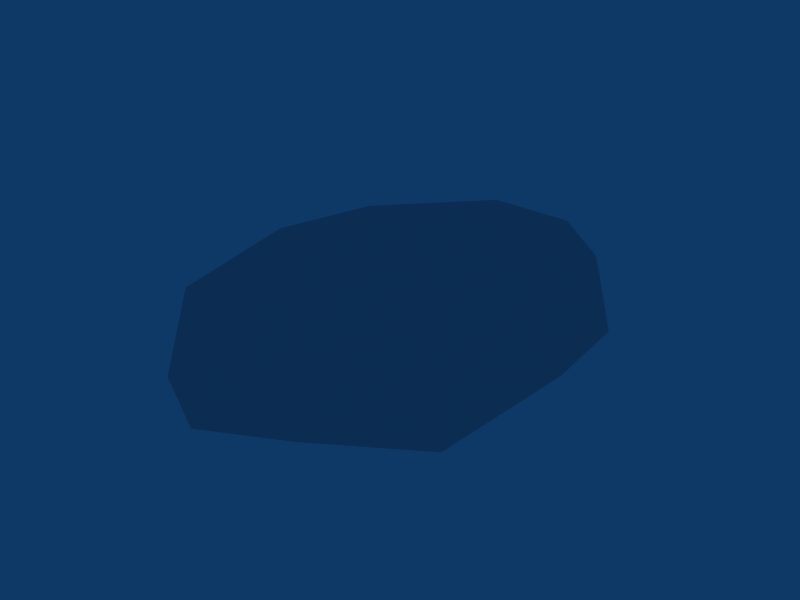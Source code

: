 # Source: stone.blend  (saved by Blender 2.44.0; exported with 4.5.12 LTS)
import bpy
from mathutils import Matrix  # noqa: F401  (used for matrix-valued properties, if any)

bpy.ops.wm.read_factory_settings(use_empty=True)
scene = bpy.context.scene
scene.name = 'Scene'

# ---- collections
col_collection_1 = bpy.data.collections.new('Collection 1'); scene.collection.children.link(col_collection_1)

# ---- materials (node trees are filled in below, after node groups)
mat_material04 = bpy.data.materials.new('Material04')
mat_material04.alpha_threshold = 0.0
mat_material04.specular_color = (0.0, 0.0, 0.0)
mat_material04.roughness = 0.5
mat_material04.line_color = (0.0, 0.0, 0.0, 1.0)

# ---- material node trees

# ---- world
world_world = bpy.data.worlds.new('World'); scene.world = world_world
world_world.color = (0.05656, 0.2208, 0.4)
world_world.use_sun_shadow = False
world_world.sun_shadow_jitter_overblur = 0.0
world_world.cycles.sampling_method = 'MANUAL'
world_world.cycles.sample_map_resolution = 256

# ---- meshes
me_geosphere03_material0 = bpy.data.meshes.new('GeoSphere03_Material0')
me_geosphere03_material0.from_pydata([(-0.5893, -1.853, -0.07351), (0.039, -2.178, -0.07351), (-0.3303, -1.762, 0.2132), (0.039, -1.145, 0.4143), (0.4083, -1.762, 0.2132), (0.6673, -1.853, -0.07351), (-1.266, -1.089, 0.1221), (-1.316, 1.864e-07, 0.2464), (-0.5195, -0.6732, 0.464), (-0.5195, 0.6732, 0.464), (0.039, 1.145, 0.4143), (0.039, 1.864e-07, 0.5), (0.7665, -0.6732, 0.464), (0.7665, 0.6732, 0.464), (1.186, 1.864e-07, 0.3015), (1.136, -1.089, 0.1772), (1.494, 1.864e-07, -0.1195), (1.316, 1.864e-07, -0.2831), (1.266, -1.089, -0.2967), (1.136, 1.089, 0.1772), (0.6673, 1.853, -0.07351), (1.266, 1.089, -0.2967), (0.4083, 1.762, 0.2132), (-0.3303, 1.762, 0.2132), (-0.5893, 1.853, -0.07351), (0.039, 2.178, -0.07351), (-0.3303, 1.762, -0.1949), (0.104, 1.145, -0.3041), (0.4083, 1.762, -0.1949), (0.7275, 0.6732, -0.4916), (0.078, 1.864e-07, -0.5), (0.104, -1.145, -0.3041), (0.7275, -0.6732, -0.4916), (-0.5195, 0.6732, -0.4272), (-1.316, 1.864e-07, -0.1912), (-0.5195, -0.6732, -0.4272), (-1.266, -1.089, -0.06695), (-0.3303, -1.762, -0.1949), (0.4083, -1.762, -0.1949), (-1.494, 1.864e-07, -0.05514), (-1.266, 1.089, 0.1221), (-1.266, 1.089, -0.06695), (-0.5893, -1.853, -0.07361), (-1.266, -1.089, 0.1218), (-1.266, -1.089, -0.06705), (-1.494, 1.864e-07, -0.05525), (-0.5893, 1.853, -0.07361), (-1.266, 1.089, -0.06705), (-1.266, 1.089, 0.1218)], [], [(0, 1, 2), (3, 2, 4), (5, 4, 1), (2, 1, 4), (0, 2, 6), (7, 6, 8), (3, 8, 2), (6, 2, 8), (7, 8, 9), (10, 9, 11), (3, 11, 8), (9, 8, 11), (3, 12, 11), (10, 11, 13), (14, 13, 12), (11, 12, 13), (3, 4, 12), (14, 12, 15), (5, 15, 4), (12, 4, 15), (14, 15, 16), (17, 16, 18), (5, 18, 15), (16, 15, 18), (14, 16, 19), (20, 19, 21), (17, 21, 16), (19, 16, 21), (10, 13, 22), (20, 22, 19), (14, 19, 13), (22, 13, 19), (10, 22, 23), (24, 23, 25), (20, 25, 22), (23, 22, 25), (24, 25, 26), (27, 26, 28), (20, 28, 25), (26, 25, 28), (27, 28, 29), (17, 29, 21), (20, 21, 28), (29, 28, 21), (27, 29, 30), (31, 30, 32), (17, 32, 29), (30, 29, 32), (27, 30, 33), (34, 33, 35), (31, 35, 30), (33, 30, 35), (34, 35, 36), (0, 36, 37), (31, 37, 35), (36, 35, 37), (0, 37, 1), (5, 1, 38), (31, 38, 37), (1, 37, 38), (31, 32, 38), (5, 38, 18), (17, 18, 32), (38, 32, 18), (7, 39, 6), (34, 36, 39), (7, 40, 39), (34, 39, 41), (7, 9, 40), (24, 40, 23), (10, 23, 9), (40, 9, 23), (27, 33, 26), (24, 26, 41), (34, 41, 33), (26, 33, 41), (42, 43, 44), (43, 45, 44), (46, 47, 48), (45, 48, 47)])
_uv = me_geosphere03_material0.uv_layers.new(name='UVTex')
_uv.uv.foreach_set('vector', [0.3328, 0.2494, 0.545, 0.2048, 0.4203, 0.2618, 0.545, 0.3464, 0.4203, 0.2618, 0.6698, 0.2618, 0.7846, 0.1869, 0.6698, 0.2618, 0.545, 0.2048, 0.4203, 0.2618, 0.545, 0.2048, 0.6698, 0.2618, 0.3328, 0.2494, 0.4203, 0.2618, 0.155, 0.4087, 0.08745, 0.5033, 0.155, 0.4087, 0.3564, 0.4111, 0.545, 0.3464, 0.3564, 0.4111, 0.4203, 0.2618, 0.155, 0.4087, 0.4203, 0.2618, 0.3564, 0.4111, 0.08745, 0.5033, 0.3564, 0.4111, 0.3564, 0.5956, 0.545, 0.6603, 0.3564, 0.5956, 0.545, 0.5033, 0.545, 0.3464, 0.545, 0.5033, 0.3564, 0.4111, 0.3564, 0.5956, 0.3564, 0.4111, 0.545, 0.5033, 0.545, 0.3464, 0.7908, 0.4111, 0.545, 0.5033, 0.545, 0.6603, 0.545, 0.5033, 0.7908, 0.5956, 0.8503, 0.4955, 0.7908, 0.5956, 0.7908, 0.4111, 0.545, 0.5033, 0.7908, 0.4111, 0.7908, 0.5956, 0.545, 0.3464, 0.6698, 0.2618, 0.7908, 0.4111, 0.8503, 0.4955, 0.7908, 0.4111, 0.9155, 0.3541, 0.7846, 0.1869, 0.9155, 0.3541, 0.6698, 0.2618, 0.7908, 0.4111, 0.6698, 0.2618, 0.9155, 0.3541, 0.8503, 0.4955, 0.9155, 0.3541, 0.9545, 0.4955, 0.8942, 0.4955, 0.9545, 0.4955, 0.9595, 0.3541, 0.7846, 0.1869, 0.9595, 0.3541, 0.9155, 0.3541, 0.9545, 0.4955, 0.9155, 0.3541, 0.9595, 0.3541, 0.8503, 0.4955, 0.9545, 0.4955, 0.8726, 0.6507, 0.8022, 0.7729, 0.8726, 0.6507, 0.9165, 0.6507, 0.8942, 0.4955, 0.9165, 0.6507, 0.9545, 0.4955, 0.8726, 0.6507, 0.9545, 0.4955, 0.9165, 0.6507, 0.545, 0.6603, 0.7908, 0.5956, 0.6698, 0.7449, 0.8022, 0.7729, 0.6698, 0.7449, 0.8726, 0.6507, 0.8503, 0.4955, 0.8726, 0.6507, 0.7908, 0.5956, 0.6698, 0.7449, 0.7908, 0.5956, 0.8726, 0.6507, 0.545, 0.6603, 0.6698, 0.7449, 0.4203, 0.7449, 0.3348, 0.7397, 0.4203, 0.7449, 0.547, 0.7745, 0.8022, 0.7729, 0.547, 0.7745, 0.6698, 0.7449, 0.4203, 0.7449, 0.6698, 0.7449, 0.547, 0.7745, 0.3348, 0.7397, 0.547, 0.7745, 0.4203, 0.7449, 0.567, 0.6603, 0.4203, 0.7449, 0.6698, 0.7449, 0.8022, 0.7729, 0.6698, 0.7449, 0.547, 0.7745, 0.4203, 0.7449, 0.547, 0.7745, 0.6698, 0.7449, 0.567, 0.6603, 0.6698, 0.7449, 0.7776, 0.5956, 0.8942, 0.4955, 0.7776, 0.5956, 0.9165, 0.6507, 0.8022, 0.7729, 0.9165, 0.6507, 0.6698, 0.7449, 0.7776, 0.5956, 0.6698, 0.7449, 0.9165, 0.6507, 0.567, 0.6603, 0.7776, 0.5956, 0.5582, 0.5033, 0.567, 0.3464, 0.5582, 0.5033, 0.7776, 0.4111, 0.8942, 0.4955, 0.7776, 0.4111, 0.7776, 0.5956, 0.5582, 0.5033, 0.7776, 0.5956, 0.7776, 0.4111, 0.567, 0.6603, 0.5582, 0.5033, 0.3564, 0.5956, 0.08745, 0.5033, 0.3564, 0.5956, 0.3564, 0.4111, 0.567, 0.3464, 0.3564, 0.4111, 0.5582, 0.5033, 0.3564, 0.5956, 0.5582, 0.5033, 0.3564, 0.4111, 0.08745, 0.5033, 0.3564, 0.4111, 0.155, 0.4087, 0.3328, 0.2494, 0.155, 0.4087, 0.4203, 0.2618, 0.567, 0.3464, 0.4203, 0.2618, 0.3564, 0.4111, 0.155, 0.4087, 0.3564, 0.4111, 0.4203, 0.2618, 0.3328, 0.2494, 0.4203, 0.2618, 0.545, 0.2048, 0.7846, 0.1869, 0.545, 0.2048, 0.6698, 0.2618, 0.567, 0.3464, 0.6698, 0.2618, 0.4203, 0.2618, 0.545, 0.2048, 0.4203, 0.2618, 0.6698, 0.2618, 0.567, 0.3464, 0.7776, 0.4111, 0.6698, 0.2618, 0.7846, 0.1869, 0.6698, 0.2618, 0.9595, 0.3541, 0.8942, 0.4955, 0.9595, 0.3541, 0.7776, 0.4111, 0.6698, 0.2618, 0.7776, 0.4111, 0.9595, 0.3541, 0.08745, 0.5033, 0.02716, 0.5033, 0.155, 0.4087, 0.08745, 0.5033, 0.155, 0.4087, 0.02716, 0.5033, 0.08745, 0.5033, 0.1043, 0.6526, 0.02716, 0.5033, 0.08745, 0.5033, 0.02716, 0.5033, 0.1043, 0.6526, 0.08745, 0.5033, 0.3564, 0.5956, 0.1043, 0.6526, 0.3348, 0.7397, 0.1043, 0.6526, 0.4203, 0.7449, 0.545, 0.6603, 0.4203, 0.7449, 0.3564, 0.5956, 0.1043, 0.6526, 0.3564, 0.5956, 0.4203, 0.7449, 0.567, 0.6603, 0.3564, 0.5956, 0.4203, 0.7449, 0.3348, 0.7397, 0.4203, 0.7449, 0.1043, 0.6526, 0.08745, 0.5033, 0.1043, 0.6526, 0.3564, 0.5956, 0.4203, 0.7449, 0.3564, 0.5956, 0.1043, 0.6526, 0.7161, 0.5277, 0.5906, 0.6235, 0.5906, 0.531, 0.5906, 0.6235, 0.4116, 0.5367, 0.5906, 0.531, 0.107, 0.5277, 0.2326, 0.531, 0.2326, 0.6235, 0.4116, 0.5367, 0.2326, 0.6235, 0.2326, 0.531])
me_geosphere03_material0.materials.append(mat_material04)
me_geosphere03_material0.use_remesh_preserve_volume = False
me_geosphere03_material0.use_remesh_preserve_attributes = False
me_geosphere03_material0.use_mirror_vertex_groups = False
me_geosphere03_material0.update()

# ---- objects
ob_geosphere03_material0 = bpy.data.objects.new('GeoSphere03_Material0', me_geosphere03_material0)

# ---- transforms, parenting, visibility, modifiers, constraints
ob_geosphere03_material0.location = (0.0, 0.0, 0.0)
ob_geosphere03_material0.lock_rotations_4d = False
ob_geosphere03_material0.empty_display_type = 'ARROWS'
ob_geosphere03_material0.color = (0.0, 0.0, 0.0, 1.0)
ob_geosphere03_material0.lineart.crease_threshold = 0.0

# ---- collection membership
col_collection_1.objects.link(ob_geosphere03_material0)

# ---- scene / render settings (as saved in the file)
scene.frame_start = 1; scene.frame_end = 250; scene.frame_set(1)
scene.render.engine = 'BLENDER_EEVEE_NEXT'
scene.render.image_settings.file_format = 'JPEG'
scene.render.image_settings.color_mode = 'RGB'
scene.render.image_settings.compression = 90
scene.render.resolution_x = 800
scene.render.resolution_y = 600
scene.render.pixel_aspect_x = 100.0
scene.render.pixel_aspect_y = 100.0
scene.render.fps = 25
scene.render.dither_intensity = 0.0
scene.render.use_compositing = False
scene.render.use_sequencer = False
scene.render.bake_margin = 2
scene.render.bake_bias = 0.0
scene.render.use_stamp_time = False
scene.render.use_stamp_date = False
scene.render.use_stamp_frame = False
scene.render.use_stamp_camera = False
scene.render.use_stamp_scene = False
scene.render.use_stamp_filename = False
scene.render.use_stamp_render_time = False
scene.render.stamp_font_size = 0
scene.cycles.use_denoising = False
scene.cycles.samples = 10
scene.cycles.sampling_pattern = 'TABULATED_SOBOL'
scene.cycles.light_sampling_threshold = 0.0
scene.cycles.use_adaptive_sampling = False
scene.cycles.use_light_tree = False
scene.cycles.blur_glossy = 0.0
scene.cycles.volume_bounces = 1
scene.cycles.pixel_filter_type = 'GAUSSIAN'
scene.cycles.sample_clamp_indirect = 0.0
scene.view_settings.view_transform = 'Raw'
bpy.context.view_layer.update()

# ---- added for rendering (the .blend has no active camera): camera
cam_auto = bpy.data.cameras.new('AutoCamera')
cam_auto.lens = 50.0
cam_auto.sensor_width = 36.0
cam_auto.clip_end = 1000.0
ob_auto_camera = bpy.data.objects.new('AutoCamera', cam_auto)
scene.collection.objects.link(ob_auto_camera)
ob_auto_camera.location = (4.97479, -5.96975, 3.97983)
ob_auto_camera.rotation_euler = (1.09748, -7.21219e-08, 0.694738)
scene.camera = ob_auto_camera
bpy.context.view_layer.update()
